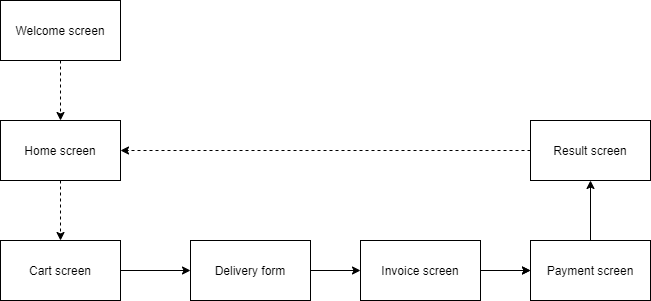

The diagram above was exported from draw.io. Its source (the exported page's mxGraphModel, read from the mxfile embedded in the PNG):
<mxGraphModel dx="868" dy="488" grid="1" gridSize="10" guides="1" tooltips="1" connect="1" arrows="1" fold="1" page="1" pageScale="1" pageWidth="1169" pageHeight="827" math="0" shadow="0">
  <root>
    <mxCell id="0" />
    <mxCell id="1" parent="0" />
    <mxCell id="OI3dWodBLi8y_EeaBxND-9" style="edgeStyle=orthogonalEdgeStyle;rounded=0;orthogonalLoop=1;jettySize=auto;html=1;exitX=0.5;exitY=1;exitDx=0;exitDy=0;entryX=0.5;entryY=0;entryDx=0;entryDy=0;dashed=1;" parent="1" source="OI3dWodBLi8y_EeaBxND-1" target="OI3dWodBLi8y_EeaBxND-2" edge="1">
      <mxGeometry relative="1" as="geometry" />
    </mxCell>
    <mxCell id="OI3dWodBLi8y_EeaBxND-1" value="Welcome screen" style="rounded=0;whiteSpace=wrap;html=1;" parent="1" vertex="1">
      <mxGeometry x="80" y="70" width="120" height="60" as="geometry" />
    </mxCell>
    <mxCell id="OI3dWodBLi8y_EeaBxND-10" style="edgeStyle=orthogonalEdgeStyle;rounded=0;orthogonalLoop=1;jettySize=auto;html=1;entryX=0.5;entryY=0;entryDx=0;entryDy=0;dashed=1;" parent="1" source="OI3dWodBLi8y_EeaBxND-2" target="OI3dWodBLi8y_EeaBxND-3" edge="1">
      <mxGeometry relative="1" as="geometry" />
    </mxCell>
    <mxCell id="OI3dWodBLi8y_EeaBxND-2" value="Home screen" style="rounded=0;whiteSpace=wrap;html=1;" parent="1" vertex="1">
      <mxGeometry x="80" y="190" width="120" height="60" as="geometry" />
    </mxCell>
    <mxCell id="o2iPcK9up5e_SN6nPsN5-2" style="edgeStyle=orthogonalEdgeStyle;rounded=0;orthogonalLoop=1;jettySize=auto;html=1;entryX=0;entryY=0.5;entryDx=0;entryDy=0;" parent="1" source="OI3dWodBLi8y_EeaBxND-3" target="OI3dWodBLi8y_EeaBxND-4" edge="1">
      <mxGeometry relative="1" as="geometry" />
    </mxCell>
    <mxCell id="OI3dWodBLi8y_EeaBxND-3" value="Cart screen" style="rounded=0;whiteSpace=wrap;html=1;" parent="1" vertex="1">
      <mxGeometry x="80" y="310" width="120" height="60" as="geometry" />
    </mxCell>
    <mxCell id="o2iPcK9up5e_SN6nPsN5-3" style="edgeStyle=orthogonalEdgeStyle;rounded=0;orthogonalLoop=1;jettySize=auto;html=1;entryX=0;entryY=0.5;entryDx=0;entryDy=0;" parent="1" source="OI3dWodBLi8y_EeaBxND-4" target="OI3dWodBLi8y_EeaBxND-5" edge="1">
      <mxGeometry relative="1" as="geometry" />
    </mxCell>
    <mxCell id="OI3dWodBLi8y_EeaBxND-4" value="Delivery form" style="rounded=0;whiteSpace=wrap;html=1;" parent="1" vertex="1">
      <mxGeometry x="270" y="310" width="120" height="60" as="geometry" />
    </mxCell>
    <mxCell id="OI3dWodBLi8y_EeaBxND-14" style="edgeStyle=orthogonalEdgeStyle;rounded=0;orthogonalLoop=1;jettySize=auto;html=1;entryX=0;entryY=0.5;entryDx=0;entryDy=0;dashed=1;" parent="1" source="OI3dWodBLi8y_EeaBxND-5" target="OI3dWodBLi8y_EeaBxND-6" edge="1">
      <mxGeometry relative="1" as="geometry" />
    </mxCell>
    <mxCell id="o2iPcK9up5e_SN6nPsN5-1" value="" style="edgeStyle=orthogonalEdgeStyle;rounded=0;orthogonalLoop=1;jettySize=auto;html=1;" parent="1" source="OI3dWodBLi8y_EeaBxND-5" target="OI3dWodBLi8y_EeaBxND-6" edge="1">
      <mxGeometry relative="1" as="geometry" />
    </mxCell>
    <mxCell id="OI3dWodBLi8y_EeaBxND-5" value="Invoice screen" style="rounded=0;whiteSpace=wrap;html=1;" parent="1" vertex="1">
      <mxGeometry x="440" y="310" width="120" height="60" as="geometry" />
    </mxCell>
    <mxCell id="o2iPcK9up5e_SN6nPsN5-4" style="edgeStyle=orthogonalEdgeStyle;rounded=0;orthogonalLoop=1;jettySize=auto;html=1;entryX=0.5;entryY=1;entryDx=0;entryDy=0;" parent="1" source="OI3dWodBLi8y_EeaBxND-6" target="OI3dWodBLi8y_EeaBxND-8" edge="1">
      <mxGeometry relative="1" as="geometry" />
    </mxCell>
    <mxCell id="OI3dWodBLi8y_EeaBxND-6" value="Payment screen" style="rounded=0;whiteSpace=wrap;html=1;" parent="1" vertex="1">
      <mxGeometry x="610" y="310" width="120" height="60" as="geometry" />
    </mxCell>
    <mxCell id="OI3dWodBLi8y_EeaBxND-11" style="edgeStyle=orthogonalEdgeStyle;rounded=0;orthogonalLoop=1;jettySize=auto;html=1;entryX=1;entryY=0.5;entryDx=0;entryDy=0;dashed=1;" parent="1" source="OI3dWodBLi8y_EeaBxND-8" target="OI3dWodBLi8y_EeaBxND-2" edge="1">
      <mxGeometry relative="1" as="geometry" />
    </mxCell>
    <mxCell id="OI3dWodBLi8y_EeaBxND-8" value="Result screen" style="rounded=0;whiteSpace=wrap;html=1;" parent="1" vertex="1">
      <mxGeometry x="610" y="190" width="120" height="60" as="geometry" />
    </mxCell>
  </root>
</mxGraphModel>